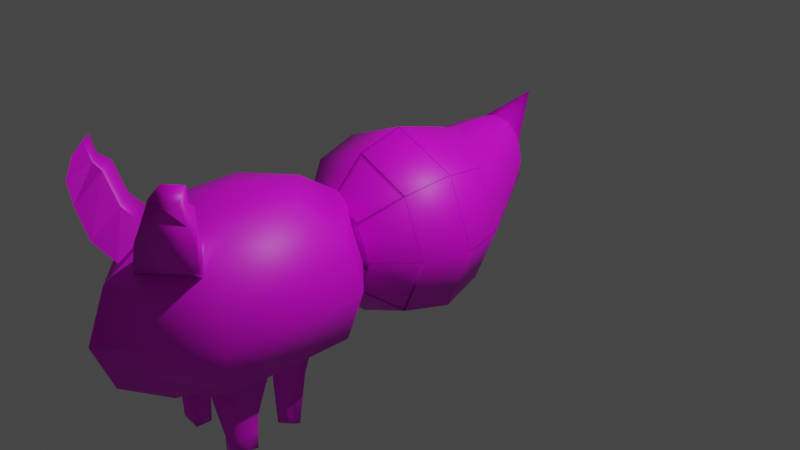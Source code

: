 # Source: Monster.blend  (saved by Blender 3.4.6; exported with 4.5.12 LTS)
import bpy
from mathutils import Matrix  # noqa: F401  (used for matrix-valued properties, if any)

bpy.ops.wm.read_factory_settings(use_empty=True)
scene = bpy.context.scene
scene.name = 'Scene'

# ---- collections
col_collection = bpy.data.collections.new('Collection'); scene.collection.children.link(col_collection)

# ---- images (referenced by path relative to the original .blend; pixels are not part of the script)
import os
ASSET_DIR = os.environ.get("B2B_ASSET_DIR", "")  # directory of the original .blend (textures are referenced by path, not embedded)
HERE = os.path.dirname(os.path.abspath(__file__))  # packed textures are extracted next to this script under _unpacked/

def load_image(name, relpath, width, height, colorspace="sRGB"):
    """Load a texture the original file referenced (path relative to the .blend, or extracted next to this script)."""
    p = next((c for c in (os.path.join(HERE, relpath), os.path.join(ASSET_DIR, relpath)) if relpath and os.path.exists(c)), "")
    if p:
        img = bpy.data.images.load(p, check_existing=True)
        img.name = name
    else:  # same state as the original file: an image datablock whose file is absent (Cycles renders it pink)
        img = bpy.data.images.new(name, width, height)
        img.source = "FILE"
        img.filepath = "//" + (relpath or name)
    img.colorspace_settings.name = colorspace
    return img
img_texture_png = load_image('texture.png', 'texture.png', 1024, 1024, 'sRGB')

# ---- materials (node trees are filled in below, after node groups)
mat_material_001 = bpy.data.materials.new('Material.001')
mat_material_001.use_transparent_shadow = False

# ---- material node trees
mat_material_001.use_nodes = True; mat_material_001.node_tree.nodes.clear()
_N = mat_material_001.node_tree.nodes; _L = mat_material_001.node_tree.links
n0 = _N.new('ShaderNodeBsdfPrincipled'); n0.name = 'Principled BSDF'; n0.location = (10, 300)
n0.distribution = 'GGX'
n0.subsurface_method = 'RANDOM_WALK_SKIN'
n0.inputs[3].default_value = 1.45
n0.inputs[27].default_value = (0.0, 0.0, 0.0, 1.0)
n0.inputs[28].default_value = 1.0
n1 = _N.new('ShaderNodeOutputMaterial'); n1.name = 'Material Output'; n1.location = (300, 300)
n2 = _N.new('ShaderNodeTexImage'); n2.name = 'Image Texture'; n2.location = (-280, 280)
n2.image = img_texture_png
_L.new(n0.outputs[0], n1.inputs[0])
_L.new(n2.outputs[0], n0.inputs[0])
n1.is_active_output = True

# ---- world
world_world = bpy.data.worlds.new('World'); scene.world = world_world
world_world.use_nodes = True; world_world.node_tree.nodes.clear()
_N = world_world.node_tree.nodes; _L = world_world.node_tree.links
n0 = _N.new('ShaderNodeOutputWorld'); n0.name = 'World Output'; n0.location = (300, 300)
n1 = _N.new('ShaderNodeBackground'); n1.name = 'Background'; n1.location = (10, 300)
n1.inputs[0].default_value = (0.05088, 0.05088, 0.05088, 1.0)
_L.new(n1.outputs[0], n0.inputs[0])
n0.is_active_output = True
world_world.color = (0.05088, 0.05088, 0.05088)
world_world.use_sun_shadow = False
world_world.sun_shadow_jitter_overblur = 0.0

# ---- cameras
cam_camera = bpy.data.cameras.new('Camera')
cam_camera.clip_end = 100.0
cam_camera.ortho_scale = 7.314

# ---- lights
light_light = bpy.data.lights.new('Light', 'POINT')
light_light.transmission_factor = 0.0
light_light.energy = 1000.0
light_light.shadow_soft_size = 0.1
light_light.shadow_maximum_resolution = 0.006
light_light.use_absolute_resolution = True

# ---- meshes
me_sphere_003 = bpy.data.meshes.new('Sphere.003')
me_sphere_003.from_pydata([(0.3536, 0.3536, 0.866), (0.6124, 0.6124, 0.5), (0.7071, 0.7071, 0.0), (0.6124, 0.6124, -0.5), (0.5, 0.0, 0.866), (0.866, 0.0, 0.5), (1.0, 0.0, 0.0), (0.866, 0.0, -0.5), (7.882e-10, 0.76, -0.828), (0.3536, -0.3536, 0.866), (0.6124, -0.6124, 0.5), (0.7071, -0.7071, 0.0), (0.6124, -0.6124, -0.5), (-0.4549, 0.5778, -0.855), (0.0, -0.5, 0.866), (0.0, -0.866, 0.5), (0.0, -1.0, 0.0), (0.0, -0.866, -0.5), (0.6433, 0.1379, -0.9201), (0.0, 0.0, 1.0), (-0.3536, -0.3536, 0.866), (-0.6124, -0.6124, 0.5), (-0.7071, -0.7071, 0.0), (-0.6124, -0.6124, -0.5), (0.4549, 0.5778, -0.855), (-0.4549, -0.302, -0.9852), (-0.5, 0.0, 0.866), (-0.866, 0.0, 0.5), (-1.0, 0.0, 0.0), (-0.866, 0.0, -0.5), (7.882e-10, -0.4842, -1.012), (-0.3536, 0.3536, 0.866), (-0.6124, 0.6124, 0.5), (-0.7071, 0.7071, 0.0), (-0.6124, 0.6124, -0.5), (-0.6433, 0.1379, -0.9201), (0.0, 0.5, 0.866), (0.0, 0.866, 0.5), (0.0, 1.0, 0.0), (0.0, 0.866, -0.5), (0.4549, -0.302, -0.9852), (0.2974, 0.6558, -1.221), (0.1717, 0.693, -1.436), (0.4207, 0.3884, -1.351), (0.2429, 0.5386, -1.511), (0.2974, 0.1209, -1.481), (0.1717, 0.3843, -1.586), (1.576e-09, 0.01018, -1.535), (1.576e-09, 0.3203, -1.617), (-0.2974, 0.1209, -1.481), (-0.1717, 0.3843, -1.586), (1.576e-09, 0.8951, -1.94), (-0.4207, 0.3884, -1.351), (-0.2429, 0.5386, -1.511), (-0.2974, 0.6558, -1.221), (-0.1717, 0.693, -1.436), (1.576e-09, 0.7665, -1.167), (1.576e-09, 0.757, -1.405), (0.0, 0.866, 1.25), (0.0, 0.5, 0.701), (0.0, 2.186e-08, 0.5), (0.0, -0.5, 0.701), (0.0, -0.866, 1.25), (-7.451e-08, 0.866, 2.75), (-1.192e-07, 0.5, 3.299), (-1.49e-07, 1.53e-07, 3.5), (-1.192e-07, -0.5, 3.299), (-7.451e-08, -0.866, 2.75), (0.0, 1.0, 2.0), (-0.433, 0.866, 2.375), (-0.75, 0.5, 2.65), (-0.866, 1.202e-07, 2.75), (-0.75, -0.5, 2.65), (-0.3643, -1.376, 2.46), (-0.433, 0.866, 1.625), (-0.75, 0.5, 1.35), (-0.866, 5.464e-08, 1.25), (-0.75, -0.5, 1.35), (-0.2765, -1.461, 1.597), (0.0, -1.0, 2.0), (-0.2439, -0.6648, 2.573), (-0.2439, -0.7666, 2.42), (-0.4527, -0.6648, 2.392), (-0.4527, -0.6648, 2.03), (-0.3644, -0.7666, 2.107), (-0.2439, -0.8039, 2.211), (-0.2439, -1.484, 2.42), (-0.4385, -1.443, 2.427), (-0.3644, -1.484, 2.316), (-0.4501, -1.429, 2.32), (-0.4183, -1.481, 2.185), (-0.2461, -1.495, 2.248), (-0.1753, -0.6537, 1.3), (-0.1753, -0.791, 1.506), (-0.1753, -0.8412, 1.787), (-0.2668, -0.7677, 1.866), (-0.4566, -0.6537, 1.544), (-0.3451, -0.7155, 1.799), (-0.312, -0.7537, 1.827), (-0.2436, -1.528, 1.652), (-0.2231, -1.489, 1.762), (-0.2581, -1.461, 1.833), (-0.3695, -1.498, 1.654), (-0.3038, -1.525, 1.687), (-0.3422, -1.401, 1.758), (-0.3265, -1.431, 1.804), (-0.4513, -1.07, 2.184), (-0.393, -1.145, 2.148), (-0.2451, -1.17, 2.231), (-0.2439, -1.147, 2.42), (-0.3077, -1.042, 2.513), (-0.4452, -1.077, 2.41), (-0.4056, -1.313, 2.166), (-0.2439, -1.315, 2.42), (-0.336, -1.209, 2.487), (-0.4507, -1.25, 2.252), (-0.2456, -1.332, 2.239), (-0.4418, -1.26, 2.418), (-0.3042, -0.9586, 1.82), (-0.3298, -0.924, 1.783), (-0.2051, -0.9147, 1.431), (-0.1909, -1.022, 1.572), (-0.182, -1.033, 1.779), (-0.249, -0.9796, 1.854), (-0.4049, -0.9307, 1.594), (-0.123, 0.7899, 2.758), (-0.123, 0.5761, 3.078), (-0.3759, 0.7899, 2.539), (-0.5611, 0.5761, 2.699), (-0.4394, 1.278, 2.951), (-0.4623, 1.034, 3.231), (-0.6192, 1.266, 2.759), (-0.8583, 1.036, 2.919), (-0.5307, 1.335, 2.982), (-0.5671, 1.226, 3.219), (-0.6835, 1.335, 2.85), (-0.7954, 1.206, 2.947), (-0.5753, 1.512, 3.018), (-0.5753, 1.424, 3.13), (-0.7281, 1.512, 2.885), (-0.7609, 1.383, 2.982), (-0.5292, 0.9665, 2.686), (-0.3151, 0.973, 2.89), (-0.743, 0.7444, 2.846), (-0.3273, 0.7433, 3.189)], [], [(12, 17, 30, 40), (38, 37, 1, 2), (36, 19, 0), (39, 3, 24, 8), (39, 38, 2, 3), (37, 36, 0, 1), (7, 12, 40, 18), (2, 1, 5, 6), (0, 19, 4), (29, 34, 13, 35), (3, 2, 6, 7), (1, 0, 4, 5), (6, 5, 10, 11), (4, 19, 9), (23, 29, 35, 25), (7, 6, 11, 12), (5, 4, 9, 10), (17, 23, 25, 30), (9, 19, 14), (3, 7, 18, 24), (12, 11, 16, 17), (10, 9, 14, 15), (34, 39, 8, 13), (11, 10, 15, 16), (40, 30, 47, 45), (17, 16, 22, 23), (15, 14, 20, 21), (8, 24, 41, 56), (16, 15, 21, 22), (14, 19, 20), (18, 40, 45, 43), (23, 22, 28, 29), (21, 20, 26, 27), (35, 13, 54, 52), (22, 21, 27, 28), (20, 19, 26), (25, 35, 52, 49), (29, 28, 33, 34), (27, 26, 31, 32), (30, 25, 49, 47), (28, 27, 32, 33), (26, 19, 31), (34, 33, 38, 39), (32, 31, 36, 37), (24, 18, 43, 41), (33, 32, 37, 38), (31, 19, 36), (13, 8, 56, 54), (57, 56, 41, 42), (51, 57, 42), (42, 41, 43, 44), (51, 42, 44), (51, 44, 46), (44, 43, 45, 46), (51, 46, 48), (46, 45, 47, 48), (51, 48, 50), (48, 47, 49, 50), (51, 50, 53), (50, 49, 52, 53), (51, 53, 55), (53, 52, 54, 55), (55, 54, 56, 57), (51, 55, 57), (70, 64, 126, 128), (79, 67, 81, 85), (65, 64, 70, 71), (63, 68, 69), (62, 79, 94, 93), (66, 65, 71, 72), (72, 77, 83, 82), (71, 70, 75, 76), (69, 68, 74), (85, 84, 98, 95), (72, 71, 76, 77), (70, 69, 74, 75), (77, 61, 92, 96), (76, 75, 59, 60), (74, 68, 58), (84, 83, 97, 98), (77, 76, 60, 61), (75, 74, 58, 59), (117, 115, 89, 87), (113, 114, 73, 86), (115, 112, 90, 89), (116, 113, 86, 91), (67, 66, 80, 81), (66, 72, 82, 80), (86, 73, 87, 88), (91, 86, 88), (88, 87, 89, 90), (91, 88, 90), (112, 116, 91, 90), (114, 117, 87, 73), (122, 123, 101, 100), (121, 122, 100, 99), (118, 119, 104, 105), (120, 121, 99, 78), (61, 62, 93, 92), (79, 85, 95, 94), (83, 77, 96, 97), (103, 100, 101, 105), (102, 103, 105, 104), (103, 102, 78, 99), (100, 103, 99), (123, 118, 105, 101), (124, 120, 78, 102), (119, 124, 102, 104), (80, 82, 111, 110), (84, 85, 108, 107), (85, 81, 109, 108), (83, 84, 107, 106), (81, 80, 110, 109), (82, 83, 106, 111), (110, 111, 117, 114), (107, 108, 116, 112), (108, 109, 113, 116), (106, 107, 112, 115), (109, 110, 114, 113), (111, 106, 115, 117), (97, 96, 124, 119), (96, 92, 120, 124), (95, 98, 118, 123), (92, 93, 121, 120), (98, 97, 119, 118), (93, 94, 122, 121), (94, 95, 123, 122), (142, 141, 131, 129), (69, 70, 128, 127), (63, 69, 127, 125), (64, 63, 125, 126), (132, 130, 134, 136), (141, 143, 132, 131), (143, 144, 130, 132), (144, 142, 129, 130), (134, 133, 137, 138), (130, 129, 133, 134), (129, 131, 135, 133), (131, 132, 136, 135), (138, 137, 139, 140), (133, 135, 139, 137), (135, 136, 140, 139), (136, 134, 138, 140), (126, 125, 142, 144), (128, 126, 144, 143), (127, 128, 143, 141), (125, 127, 141, 142)])
me_sphere_003.polygons.foreach_set('use_smooth', [1, 1, 1, 1, 1, 1, 1, 1, 1, 1, 1, 1, 1, 1, 1, 1, 1, 1, 1, 1, 1, 1, 1, 1, 1, 1, 1, 1, 1, 1, 1, 1, 1, 1, 1, 1, 1, 1, 1, 1, 1, 1, 1, 1, 1, 1, 1, 1, 1, 1, 1, 1, 1, 1, 1, 1, 1, 1, 1, 1, 1, 1, 1, 1, 1, 1, 1, 1, 1, 1, 1, 1, 1, 1, 1, 1, 1, 1, 1, 1, 1, 1, 1, 1, 1, 1, 1, 1, 1, 1, 1, 1, 1, 1, 1, 1, 1, 1, 1, 1, 1, 1, 1, 1, 1, 1, 1, 1, 1, 1, 1, 1, 1, 1, 1, 1, 1, 1, 1, 1, 1, 1, 1, 1, 1, 1, 1, 1, 1, 1, 0, 1, 1, 1, 0, 0, 0, 1, 1, 1, 1, 1, 1, 0, 1, 1, 1])
_uv = me_sphere_003.uv_layers.new(name='UVMap')
_uv.uv.foreach_set('vector', [0.3549, 0.6145, 0.4134, 0.7703, 0.2086, 0.7392, 0.2417, 0.6129, 0.3448, 0.388, 0.3791, 0.3947, 0.383, 0.4359, 0.3465, 0.4437, 0.411, 0.3991, 0.4507, 0.403, 0.4153, 0.4236, 0.2974, 0.3805, 0.2971, 0.4521, 0.2461, 0.4467, 0.2555, 0.3728, 0.2974, 0.3805, 0.3448, 0.388, 0.3465, 0.4437, 0.2971, 0.4521, 0.3791, 0.3947, 0.411, 0.3991, 0.4153, 0.4236, 0.383, 0.4359, 0.3175, 0.5258, 0.3549, 0.6145, 0.2417, 0.6129, 0.2466, 0.5228, 0.3465, 0.4437, 0.383, 0.4359, 0.408, 0.4774, 0.3702, 0.5026, 0.4153, 0.4236, 0.4507, 0.403, 0.4351, 0.4449, 0.3619, 0.2563, 0.3214, 0.3147, 0.2739, 0.3022, 0.3005, 0.2367, 0.2971, 0.4521, 0.3465, 0.4437, 0.3702, 0.5026, 0.3175, 0.5258, 0.383, 0.4359, 0.4153, 0.4236, 0.4351, 0.4449, 0.408, 0.4774, 0.3702, 0.5026, 0.408, 0.4774, 0.4657, 0.5166, 0.4245, 0.5717, 0.4351, 0.4449, 0.4507, 0.403, 0.4755, 0.4535, 0.4159, 0.1941, 0.3619, 0.2563, 0.3005, 0.2367, 0.3257, 0.1623, 0.3175, 0.5258, 0.3702, 0.5026, 0.4245, 0.5717, 0.3549, 0.6145, 0.408, 0.4774, 0.4351, 0.4449, 0.4755, 0.4535, 0.4657, 0.5166, 0.4872, 0.09889, 0.4159, 0.1941, 0.3257, 0.1623, 0.3404, 0.05925, 0.4755, 0.4535, 0.4507, 0.403, 0.5518, 0.4142, 0.2971, 0.4521, 0.3175, 0.5258, 0.2466, 0.5228, 0.2461, 0.4467, 0.3549, 0.6145, 0.4245, 0.5717, 0.5548, 0.6888, 0.4134, 0.7703, 0.4657, 0.5166, 0.4755, 0.4535, 0.5518, 0.4142, 0.6084, 0.5452, 0.3214, 0.3147, 0.2974, 0.3805, 0.2555, 0.3728, 0.2739, 0.3022, 0.4245, 0.5717, 0.4657, 0.5166, 0.6084, 0.5452, 0.5548, 0.6888, 0.2417, 0.6129, 0.2086, 0.7392, 0.05493, 0.5899, 0.121, 0.5352, 0.4872, 0.09889, 0.5738, 0.1711, 0.4603, 0.2426, 0.4159, 0.1941, 0.6084, 0.2888, 0.5518, 0.4142, 0.4812, 0.3601, 0.484, 0.2988, 0.2555, 0.3728, 0.2461, 0.4467, 0.1805, 0.4205, 0.1971, 0.3608, 0.5738, 0.1711, 0.6084, 0.2888, 0.484, 0.2988, 0.4603, 0.2426, 0.5518, 0.4142, 0.4507, 0.403, 0.4812, 0.3601, 0.2466, 0.5228, 0.2417, 0.6129, 0.121, 0.5352, 0.1575, 0.4788, 0.4159, 0.1941, 0.4603, 0.2426, 0.4, 0.2903, 0.3619, 0.2563, 0.484, 0.2988, 0.4812, 0.3601, 0.4427, 0.3607, 0.4254, 0.3238, 0.3005, 0.2367, 0.2739, 0.3022, 0.2058, 0.3004, 0.2084, 0.2408, 0.4603, 0.2426, 0.484, 0.2988, 0.4254, 0.3238, 0.4, 0.2903, 0.4812, 0.3601, 0.4507, 0.403, 0.4427, 0.3607, 0.3257, 0.1623, 0.3005, 0.2367, 0.2084, 0.2408, 0.1994, 0.1797, 0.3619, 0.2563, 0.4, 0.2903, 0.3632, 0.3367, 0.3214, 0.3147, 0.4254, 0.3238, 0.4427, 0.3607, 0.4203, 0.3765, 0.3931, 0.3565, 0.3404, 0.05925, 0.3257, 0.1623, 0.1994, 0.1797, 0.168, 0.1102, 0.4, 0.2903, 0.4254, 0.3238, 0.3931, 0.3565, 0.3632, 0.3367, 0.4427, 0.3607, 0.4507, 0.403, 0.4203, 0.3765, 0.3214, 0.3147, 0.3632, 0.3367, 0.3448, 0.388, 0.2974, 0.3805, 0.3931, 0.3565, 0.4203, 0.3765, 0.411, 0.3991, 0.3791, 0.3947, 0.2461, 0.4467, 0.2466, 0.5228, 0.1575, 0.4788, 0.1805, 0.4205, 0.3632, 0.3367, 0.3931, 0.3565, 0.3791, 0.3947, 0.3448, 0.388, 0.4203, 0.3765, 0.4507, 0.403, 0.411, 0.3991, 0.2739, 0.3022, 0.2555, 0.3728, 0.1971, 0.3608, 0.2058, 0.3004, 0.146, 0.3496, 0.1971, 0.3608, 0.1805, 0.4205, 0.1314, 0.3936, 0.005118, 0.3161, 0.146, 0.3496, 0.1314, 0.3936, 0.1314, 0.3936, 0.1805, 0.4205, 0.1575, 0.4788, 0.1099, 0.4356, 0.005118, 0.3161, 0.1314, 0.3936, 0.1099, 0.4356, 0.005118, 0.3161, 0.1099, 0.4356, 0.07685, 0.4719, 0.1099, 0.4356, 0.1575, 0.4788, 0.121, 0.5352, 0.07685, 0.4719, 0.005118, 0.3161, 0.07685, 0.4719, 0.02982, 0.4948, 0.07685, 0.4719, 0.121, 0.5352, 0.05493, 0.5899, 0.02982, 0.4948, 0.005118, 0.3161, 0.1073, 0.1752, 0.1369, 0.2142, 0.1073, 0.1752, 0.168, 0.1102, 0.1994, 0.1797, 0.1369, 0.2142, 0.005118, 0.3161, 0.1369, 0.2142, 0.15, 0.2587, 0.1369, 0.2142, 0.1994, 0.1797, 0.2084, 0.2408, 0.15, 0.2587, 0.005118, 0.3161, 0.15, 0.2587, 0.1514, 0.3042, 0.15, 0.2587, 0.2084, 0.2408, 0.2058, 0.3004, 0.1514, 0.3042, 0.1514, 0.3042, 0.2058, 0.3004, 0.1971, 0.3608, 0.146, 0.3496, 0.005118, 0.3161, 0.1514, 0.3042, 0.146, 0.3496, 0.807, 0.7526, 0.6525, 0.7461, 0.6903, 0.7297, 0.7804, 0.7335, 0.8789, 0.000196, 0.9998, 0.005322, 0.9491, 0.04918, 0.9154, 0.04775, 0.6286, 0.8266, 0.6525, 0.7461, 0.807, 0.7526, 0.807, 0.8341, 0.8871, 0.4967, 0.7636, 0.4362, 0.862, 0.3964, 0.7554, 0.0182, 0.8789, 0.000196, 0.846, 0.03991, 0.8, 0.04675, 0.6457, 0.9088, 0.6286, 0.8266, 0.807, 0.8341, 0.8001, 0.9153, 0.9803, 0.163, 0.7891, 0.1384, 0.8873, 0.09379, 0.9461, 0.102, 0.9802, 0.2536, 0.9385, 0.3346, 0.7523, 0.2665, 0.7641, 0.2003, 0.862, 0.3964, 0.7636, 0.4362, 0.753, 0.3414, 0.9154, 0.04775, 0.9012, 0.06931, 0.8563, 0.06747, 0.8596, 0.05858, 0.9803, 0.163, 0.9802, 0.2536, 0.7641, 0.2003, 0.7891, 0.1384, 0.9385, 0.3346, 0.862, 0.3964, 0.753, 0.3414, 0.7523, 0.2665, 0.7891, 0.1384, 0.6584, 0.07473, 0.7643, 0.06247, 0.8104, 0.0942, 0.7641, 0.2003, 0.7523, 0.2665, 0.6038, 0.2458, 0.6052, 0.1516, 0.753, 0.3414, 0.7636, 0.4362, 0.6595, 0.351, 0.9012, 0.06931, 0.8873, 0.09379, 0.8496, 0.07398, 0.8563, 0.06747, 0.7891, 0.1384, 0.7641, 0.2003, 0.6052, 0.1516, 0.6584, 0.07473, 0.7523, 0.2665, 0.753, 0.3414, 0.6595, 0.351, 0.6038, 0.2458, 0.1992, 0.8486, 0.1868, 0.8662, 0.1778, 0.8456, 0.1846, 0.839, 0.2005, 0.8198, 0.2127, 0.8365, 0.1917, 0.8332, 0.1843, 0.8213, 0.1868, 0.8662, 0.1718, 0.8674, 0.1653, 0.8507, 0.1778, 0.8456, 0.1925, 0.7933, 0.2005, 0.8198, 0.1843, 0.8213, 0.1682, 0.808, 0.4481, 0.8805, 0.4954, 0.7892, 0.4954, 0.9113, 0.4822, 0.9367, 0.6457, 0.9088, 0.8001, 0.9153, 0.7886, 0.9807, 0.7456, 0.9789, 0.1843, 0.8213, 0.1917, 0.8332, 0.1846, 0.839, 0.1682, 0.8323, 0.1682, 0.808, 0.1843, 0.8213, 0.1682, 0.8323, 0.1682, 0.8323, 0.1846, 0.839, 0.1778, 0.8456, 0.1653, 0.8507, 0.1437, 0.8406, 0.1682, 0.8323, 0.1653, 0.8507, 0.1718, 0.8674, 0.1432, 0.8714, 0.1437, 0.8406, 0.1653, 0.8507, 0.2127, 0.8365, 0.1992, 0.8486, 0.1846, 0.839, 0.1917, 0.8332, 0.4008, 0.7892, 0.4085, 0.8078, 0.3468, 0.7995, 0.3318, 0.7916, 0.3556, 0.8943, 0.3234, 0.904, 0.3016, 0.8343, 0.3218, 0.8325, 0.4101, 0.8187, 0.4139, 0.8264, 0.3485, 0.8152, 0.3467, 0.8083, 0.384, 0.9019, 0.3556, 0.8943, 0.3218, 0.8325, 0.3328, 0.8364, 0.6584, 0.07473, 0.7554, 0.0182, 0.8, 0.04675, 0.7643, 0.06247, 0.8789, 0.000196, 0.9154, 0.04775, 0.8596, 0.05858, 0.846, 0.03991, 0.8873, 0.09379, 0.7891, 0.1384, 0.8104, 0.0942, 0.8496, 0.07398, 0.3233, 0.8183, 0.3318, 0.7916, 0.3468, 0.7995, 0.3467, 0.8083, 0.3367, 0.825, 0.3233, 0.8183, 0.3467, 0.8083, 0.3485, 0.8152, 0.3233, 0.8183, 0.3367, 0.825, 0.3328, 0.8364, 0.3218, 0.8325, 0.3016, 0.8343, 0.3233, 0.8183, 0.3218, 0.8325, 0.4085, 0.8078, 0.4101, 0.8187, 0.3467, 0.8083, 0.3468, 0.7995, 0.404, 0.8595, 0.384, 0.9019, 0.3328, 0.8364, 0.3367, 0.825, 0.4139, 0.8264, 0.404, 0.8595, 0.3367, 0.825, 0.3485, 0.8152, 0.3013, 0.8591, 0.2769, 0.9014, 0.2203, 0.863, 0.2382, 0.8418, 0.216, 0.946, 0.1887, 0.9542, 0.1546, 0.899, 0.1832, 0.8898, 0.2855, 0.7932, 0.287, 0.8306, 0.2244, 0.8212, 0.2211, 0.7892, 0.2411, 0.9542, 0.216, 0.946, 0.1832, 0.8898, 0.1997, 0.8928, 0.287, 0.8306, 0.3013, 0.8591, 0.2382, 0.8418, 0.2244, 0.8212, 0.2769, 0.9014, 0.2411, 0.9542, 0.1997, 0.8928, 0.2203, 0.863, 0.2382, 0.8418, 0.2203, 0.863, 0.1992, 0.8486, 0.2127, 0.8365, 0.1832, 0.8898, 0.1546, 0.899, 0.1432, 0.8714, 0.1718, 0.8674, 0.2211, 0.7892, 0.2244, 0.8212, 0.2005, 0.8198, 0.1925, 0.7933, 0.1997, 0.8928, 0.1832, 0.8898, 0.1718, 0.8674, 0.1868, 0.8662, 0.2244, 0.8212, 0.2382, 0.8418, 0.2127, 0.8365, 0.2005, 0.8198, 0.2203, 0.863, 0.1997, 0.8928, 0.1868, 0.8662, 0.1992, 0.8486, 0.4477, 0.833, 0.4477, 0.881, 0.404, 0.8595, 0.4139, 0.8264, 0.4477, 0.881, 0.4193, 0.9383, 0.384, 0.9019, 0.404, 0.8595, 0.4424, 0.8149, 0.4428, 0.8248, 0.4101, 0.8187, 0.4085, 0.8078, 0.4193, 0.9383, 0.3789, 0.9265, 0.3556, 0.8943, 0.384, 0.9019, 0.4428, 0.8248, 0.4477, 0.833, 0.4139, 0.8264, 0.4101, 0.8187, 0.3789, 0.9265, 0.3326, 0.934, 0.3234, 0.904, 0.3556, 0.8943, 0.4331, 0.7937, 0.4424, 0.8149, 0.4085, 0.8078, 0.4008, 0.7892, 0.8812, 0.9169, 0.8637, 0.8666, 0.9155, 0.8519, 0.9351, 0.8886, 0.8013, 0.6661, 0.807, 0.7526, 0.7804, 0.7335, 0.7771, 0.683, 0.8871, 0.4967, 0.862, 0.3964, 0.8888, 0.4177, 0.9034, 0.4763, 0.9998, 0.5354, 0.8871, 0.4967, 0.9034, 0.4763, 0.9692, 0.4989, 0.8899, 0.8141, 0.8912, 0.7543, 0.919, 0.7671, 0.9123, 0.8141, 0.8637, 0.8666, 0.853, 0.8123, 0.8899, 0.8141, 0.9155, 0.8519, 0.853, 0.8123, 0.8487, 0.7429, 0.8912, 0.7543, 0.8899, 0.8141, 0.8487, 0.7429, 0.8867, 0.6956, 0.9408, 0.725, 0.8912, 0.7543, 0.919, 0.7671, 0.9509, 0.7423, 0.974, 0.7658, 0.95, 0.7739, 0.8912, 0.7543, 0.9408, 0.725, 0.9509, 0.7423, 0.919, 0.7671, 0.9351, 0.8886, 0.9155, 0.8519, 0.9313, 0.8401, 0.9485, 0.8724, 0.9155, 0.8519, 0.8899, 0.8141, 0.9123, 0.8141, 0.9313, 0.8401, 0.9608, 0.7785, 0.9749, 0.7973, 0.9626, 0.8282, 0.9405, 0.8125, 0.9485, 0.8724, 0.9313, 0.8401, 0.9626, 0.8282, 0.9749, 0.8586, 0.9313, 0.8401, 0.9123, 0.8141, 0.9405, 0.8125, 0.9626, 0.8282, 0.9123, 0.8141, 0.919, 0.7671, 0.95, 0.7739, 0.9405, 0.8125, 0.808, 0.7217, 0.8447, 0.6661, 0.8867, 0.6956, 0.8487, 0.7429, 0.8074, 0.8203, 0.808, 0.7217, 0.8487, 0.7429, 0.853, 0.8123, 0.8153, 0.8816, 0.8074, 0.8203, 0.853, 0.8123, 0.8637, 0.8666, 0.8318, 0.9418, 0.8153, 0.8816, 0.8637, 0.8666, 0.8812, 0.9169])
me_sphere_003.materials.append(mat_material_001)
me_sphere_003.update()
arm_armature_001 = bpy.data.armatures.new('Armature.001')  # bones are not reproduced

# ---- objects
ob_light = bpy.data.objects.new('Light', light_light)
ob_camera = bpy.data.objects.new('Camera', cam_camera)
ob_sphere_001 = bpy.data.objects.new('Sphere.001', me_sphere_003)
ob_armature = bpy.data.objects.new('Armature', arm_armature_001)

# ---- transforms, parenting, visibility, modifiers, constraints
ob_light.location = (4.076, 1.005, 5.904)
ob_light.rotation_euler = (0.6503, 0.05522, 1.866)
ob_light.lock_rotations_4d = False
ob_light.empty_display_type = 'ARROWS'
ob_light.color = (0.0, 0.0, 0.0, 0.0)
ob_light.lineart.crease_threshold = 0.0
ob_camera.location = (7.359, -6.926, 4.958)
ob_camera.rotation_euler = (1.109, 0.0, 0.8149)
ob_camera.lock_rotations_4d = False
ob_camera.empty_display_type = 'ARROWS'
ob_camera.color = (0.0, 0.0, 0.0, 0.0)
ob_camera.display_type = 'WIRE'
ob_camera.lineart.crease_threshold = 0.0
ob_sphere_001.parent = ob_armature
ob_sphere_001.matrix_parent_inverse = Matrix(((1.0, -0.0, 0.0, -0.0), (0.0, -4.371e-08, -1.0, -8.288e-08), (-0.0, 1.0, -4.371e-08, 1.896), (-0.0, 0.0, 0.0, 1.0)))
ob_sphere_001.location = (0.0, 0.0, 0.0)
ob_sphere_001.rotation_euler = (1.571, 0.0, 0.0)
_vg = ob_sphere_001.vertex_groups.new(name='Bone')
for _i, _w in zip([0, 1, 4, 5, 9, 10, 14, 15, 19, 20, 21, 22, 26, 27, 28, 31, 32, 33, 36, 37, 58, 59, 61, 62, 63, 68, 69, 74, 75, 76, 77, 92, 93, 96, 127], [0.1453, 0.04282, 0.1405, 0.03862, 0.1454, 0.04284, 0.1698, 0.05543, 1.0, 0.265, 0.07819, 0.006268, 0.2899, 0.08579, 0.01156, 0.265, 0.07818, 0.006264, 0.1698, 0.05542, 0.7292, 0.6058, 0.3881, 0.1337, 0.007434, 0.2988, 0.1303, 0.6707, 0.7485, 0.6306, 0.195, 0.09494, 0.0009687, 0.03351, 0.05429]): _vg.add([_i], _w, 'REPLACE')
_vg = ob_sphere_001.vertex_groups.new(name='Bone.001')
for _i, _w in zip([58, 68, 69, 74], [0.01095, 0.2834, 0.04194, 0.05506]): _vg.add([_i], _w, 'REPLACE')
_vg = ob_sphere_001.vertex_groups.new(name='Bone.002')
for _i, _w in zip([64, 65, 66, 67, 71, 72, 80, 126, 144], [0.6734, 1.0, 0.7966, 0.1605, 0.04968, 0.01842, 0.0579, 0.3139, 0.06492]): _vg.add([_i], _w, 'REPLACE')
_vg = ob_sphere_001.vertex_groups.new(name='Bone.001_L')
for _i, _w in zip([58, 63, 64, 68, 69, 70, 71, 72, 74, 75, 125, 126, 127, 128, 141, 142, 143, 144], [0.06007, 0.4305, 0.1647, 0.2544, 0.5685, 0.6417, 0.1679, 0.01123, 0.1398, 0.06373, 0.5032, 0.3533, 0.5206, 0.2346, 0.05858, 0.06801, 0.007445, 0.08828]): _vg.add([_i], _w, 'REPLACE')
_vg = ob_sphere_001.vertex_groups.new(name='Bone.001_L.001')
for _i, _w in zip([63, 64, 68, 69, 70, 71, 74, 125, 126, 127, 128, 129, 130, 131, 132, 133, 134, 135, 136, 137, 138, 139, 140, 141, 142, 143, 144], [0.2701, 0.1622, 0.09525, 0.1975, 0.2107, 0.05514, 0.04908, 0.3209, 0.2994, 0.3478, 0.6907, 0.9909, 0.964, 0.9902, 0.9913, 0.997, 0.9916, 0.9971, 0.9975, 0.9983, 0.9965, 0.9986, 0.9983, 0.9259, 0.9045, 0.9601, 0.8357]): _vg.add([_i], _w, 'REPLACE')
_vg = ob_sphere_001.vertex_groups.new(name='Bone.001_R')
for _i, _w in zip([63, 125, 127], [0.2464, 0.1193, 0.01282]): _vg.add([_i], _w, 'REPLACE')
_vg = ob_sphere_001.vertex_groups.new(name='Bone.001_R.001')
_vg = ob_sphere_001.vertex_groups.new(name='Bone.001_L.002')
for _i, _w in zip([66, 70, 71, 72, 82, 83, 84, 128], [0.05639, 0.1043, 0.6498, 0.7182, 0.05015, 0.06575, 0.00273, 0.007885]): _vg.add([_i], _w, 'REPLACE')
_vg = ob_sphere_001.vertex_groups.new(name='Bone.001_L.003')
for _i, _w in zip([66, 67, 71, 72, 73, 77, 79, 80, 81, 82, 83, 84, 85, 86, 87, 88, 89, 90, 91, 94, 95, 97, 98, 106, 107, 108, 109, 110, 111, 112, 113, 114, 115, 116, 117], [0.1032, 0.4922, 0.03755, 0.1705, 0.9994, 0.01137, 0.2833, 0.8882, 0.974, 0.9204, 0.3611, 0.6274, 0.7985, 0.9997, 0.9996, 0.9998, 0.9994, 1.0, 0.9998, 0.01763, 0.09406, 0.03353, 0.05323, 0.9541, 0.9928, 0.9961, 0.9968, 0.9933, 0.9952, 1.001, 0.9993, 0.9984, 0.9962, 0.9996, 0.999]): _vg.add([_i], _w, 'REPLACE')
_vg = ob_sphere_001.vertex_groups.new(name='Bone.001_R.002')
_vg = ob_sphere_001.vertex_groups.new(name='Bone.001_R.003')
for _i, _w in zip([66, 67, 80], [0.03436, 0.3787, 0.01272]): _vg.add([_i], _w, 'REPLACE')
_vg = ob_sphere_001.vertex_groups.new(name='Bone_L')
for _i, _w in zip([61, 62, 75, 76, 77, 83, 84, 85, 92, 93, 96, 97, 98, 120], [0.1309, 0.1478, 0.05854, 0.1696, 0.5214, 0.2981, 0.1188, 0.01381, 0.354, 0.1614, 0.1343, 0.04412, 0.01248, 0.07283]): _vg.add([_i], _w, 'REPLACE')
_vg = ob_sphere_001.vertex_groups.new(name='Bone_L.001')
for _i, _w in zip([61, 62, 76, 77, 78, 79, 83, 84, 85, 92, 93, 94, 95, 96, 97, 98, 99, 100, 101, 102, 103, 104, 105, 118, 119, 120, 121, 122, 123, 124], [0.08246, 0.4769, 0.06774, 0.2082, 0.9966, 0.4624, 0.2431, 0.2027, 0.1225, 0.444, 0.7529, 0.916, 0.8679, 0.7782, 0.8927, 0.9004, 1.01, 1.002, 1.001, 0.9995, 1.003, 0.9997, 1.0, 0.9945, 0.9936, 0.8855, 0.9812, 0.9969, 0.9934, 0.9759]): _vg.add([_i], _w, 'REPLACE')
_vg = ob_sphere_001.vertex_groups.new(name='Bone_R')
_vg = ob_sphere_001.vertex_groups.new(name='Bone_R.001')
for _i, _w in zip([61, 62, 79, 85, 93, 94], [0.002253, 0.1458, 0.3425, 0.03804, 0.03351, 0.02043]): _vg.add([_i], _w, 'REPLACE')
_vg = ob_sphere_001.vertex_groups.new(name='Bone.003')
for _i, _w in zip([0, 1, 2, 3, 4, 5, 6, 7, 8, 9, 10, 11, 12, 13, 14, 15, 16, 17, 18, 20, 21, 22, 23, 24, 25, 26, 27, 28, 29, 30, 31, 32, 33, 34, 35, 36, 37, 38, 39, 40, 54, 56, 58, 59, 60, 61, 62, 74, 75, 76, 92], [0.8176, 0.845, 0.7045, 0.2519, 0.8237, 0.8478, 0.7062, 0.254, 0.1016, 0.8176, 0.8452, 0.7051, 0.2534, 0.09358, 0.7869, 0.8339, 0.7007, 0.2522, 0.07333, 0.6674, 0.8051, 0.6912, 0.2468, 0.09442, 0.02123, 0.6361, 0.7955, 0.6879, 0.2467, 0.003012, 0.6673, 0.8049, 0.6907, 0.2457, 0.07168, 0.7868, 0.8334, 0.6993, 0.2476, 0.02268, 0.001666, 0.0103, 0.1313, 0.3506, 1.0, 0.3744, 0.1248, 0.02996, 0.05063, 0.06458, 0.07852]): _vg.add([_i], _w, 'REPLACE')
_vg = ob_sphere_001.vertex_groups.new(name='Bone.004')
for _i, _w in zip([0, 1, 2, 3, 4, 5, 6, 7, 8, 9, 10, 11, 12, 13, 14, 15, 16, 17, 18, 20, 21, 22, 23, 24, 25, 26, 27, 28, 29, 30, 31, 32, 33, 34, 35, 36, 37, 38, 39, 40, 41, 42, 43, 44, 45, 47, 49, 52, 53, 54, 55, 56, 57], [0.01324, 0.09268, 0.2374, 0.6344, 0.01121, 0.09265, 0.2391, 0.6421, 0.5996, 0.01281, 0.09172, 0.2341, 0.6227, 0.6306, 0.02326, 0.09336, 0.2342, 0.6225, 0.6777, 0.05743, 0.09875, 0.2366, 0.6233, 0.6368, 0.5113, 0.0633, 0.1022, 0.2439, 0.6491, 0.4948, 0.05776, 0.0998, 0.2401, 0.6359, 0.6661, 0.02367, 0.0938, 0.2347, 0.6212, 0.5084, 0.1648, 0.02349, 0.1255, 0.002894, 0.07524, 0.05567, 0.07195, 0.1278, 0.0007614, 0.1692, 0.02115, 0.1829, 0.02929]): _vg.add([_i], _w, 'REPLACE')
_vg = ob_sphere_001.vertex_groups.new(name='Bone.005')
for _i, _w in zip([2, 3, 6, 7, 8, 11, 12, 13, 16, 17, 18, 22, 23, 24, 25, 28, 29, 30, 33, 34, 35, 38, 39, 40, 41, 42, 43, 44, 45, 46, 47, 48, 49, 50, 51, 52, 53, 54, 55, 56, 57], [0.03094, 0.1072, 0.02589, 0.09772, 0.2957, 0.03633, 0.1173, 0.2723, 0.0379, 0.1175, 0.2471, 0.0383, 0.1201, 0.2663, 0.4517, 0.0248, 0.09363, 0.4778, 0.03217, 0.1086, 0.2592, 0.0398, 0.1236, 0.4543, 0.81, 0.9575, 0.8587, 0.9699, 0.9177, 0.9843, 0.9403, 0.9897, 0.9216, 0.9846, 0.9873, 0.8563, 0.9711, 0.8041, 0.9588, 0.786, 0.9539]): _vg.add([_i], _w, 'REPLACE')
_m = ob_sphere_001.modifiers.new('Mirror', 'MIRROR')
_m = ob_sphere_001.modifiers.new('Armature', 'ARMATURE')
_m.object = ob_armature
ob_armature.location = (0.0, -1.896, 0.0)
ob_armature.rotation_euler = (-1.571, 0.0, 0.0)

# ---- collection membership
col_collection.objects.link(ob_light)
col_collection.objects.link(ob_camera)
col_collection.objects.link(ob_sphere_001)
col_collection.objects.link(ob_armature)

# ---- scene / render settings (as saved in the file)
scene.camera = ob_camera
scene.frame_start = 1; scene.frame_end = 250; scene.frame_set(0)
scene.render.engine = 'BLENDER_EEVEE_NEXT'
scene.cycles.sampling_pattern = 'TABULATED_SOBOL'
scene.cycles.use_light_tree = False
scene.view_settings.view_transform = 'Filmic'
bpy.context.view_layer.update()
